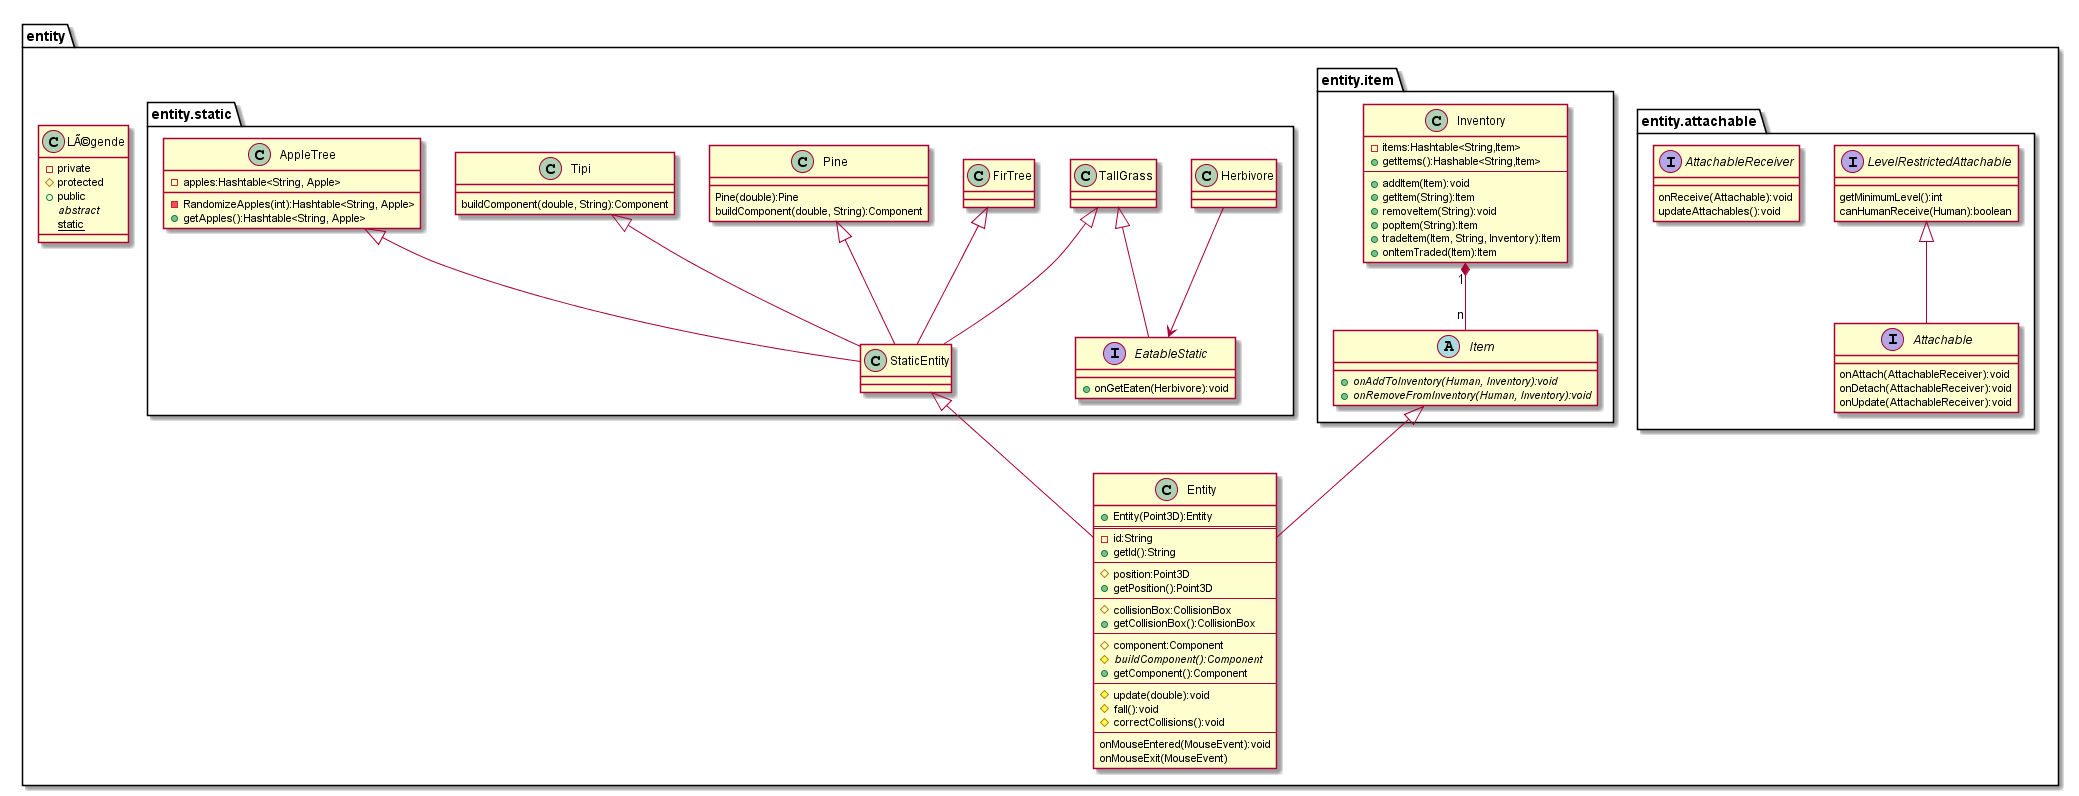

The diagram above was rendered by PlantUML. Its source (embedded in the PNG):
@startuml Statics
package entity{
    class Légende{
        - private
        # protected
        + public
        {abstract} abstract
        {static} static
    }
    class Entity{
        + Entity(Point3D):Entity
        ==
        - id:String
        + getId():String
        --
        # position:Point3D
        + getPosition():Point3D
        --
        # collisionBox:CollisionBox
        + getCollisionBox():CollisionBox
        --
        # component:Component
        # {abstract} buildComponent():Component
        + getComponent():Component
        --
        # update(double):void
        # fall():void
        # correctCollisions():void
        --
        onMouseEntered(MouseEvent):void
        onMouseExit(MouseEvent)
    }
    package entity.attachable{
        interface Attachable{
            onAttach(AttachableReceiver):void
            onDetach(AttachableReceiver):void
            onUpdate(AttachableReceiver):void
        }
        interface LevelRestrictedAttachable{    
            getMinimumLevel():int
            canHumanReceive(Human):boolean
        }
        LevelRestrictedAttachable <|-- Attachable
        interface AttachableReceiver{
            onReceive(Attachable):void
            updateAttachables():void
        }
    }
    package entity.item{
        class Inventory{
            - items:Hashtable<String,Item>
            + getItems():Hashable<String,Item>
            --
            + addItem(Item):void
            + getItem(String):Item
            + removeItem(String):void
            + popItem(String):Item
            + tradeItem(Item, String, Inventory):Item
            + onItemTraded(Item):Item
        }
        abstract class Item{
            + {abstract}onAddToInventory(Human, Inventory):void
            + {abstract}onRemoveFromInventory(Human, Inventory):void
        }
        Item <|-- Entity
        Inventory "1" *-- "n" Item
    }
    package entity.static{
        class StaticEntity{

        }
        StaticEntity <|-- Entity
        interface EatableStatic{
            + onGetEaten(Herbivore):void
        }
        Herbivore --> EatableStatic
        class TallGrass
        TallGrass <|-- StaticEntity
        TallGrass <|-- EatableStatic
        class FirTree{
            
        }
        FirTree <|-- StaticEntity
        class Pine{
            Pine(double):Pine
            buildComponent(double, String):Component
        }
        Pine <|-- StaticEntity
        class Tipi{
            buildComponent(double, String):Component
        }
        Tipi <|-- StaticEntity
        class AppleTree{
            - apples:Hashtable<String, Apple>
            - RandomizeApples(int):Hashtable<String, Apple>
            + getApples():Hashtable<String, Apple>

        }
        AppleTree <|-- StaticEntity
    }
}
@enduml